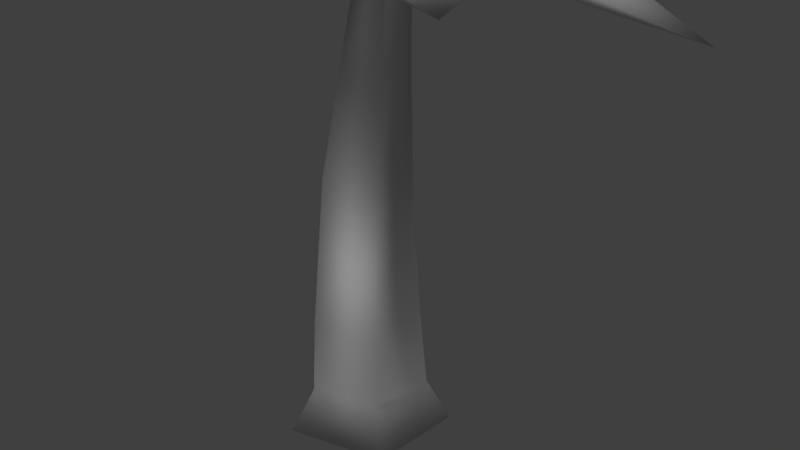 # Source: palmTree.blend  (saved by Blender 2.62.0; exported with 4.5.12 LTS)
import bpy
from mathutils import Matrix  # noqa: F401  (used for matrix-valued properties, if any)

bpy.ops.wm.read_factory_settings(use_empty=True)
scene = bpy.context.scene
scene.name = 'Scene'

# ---- collections
col_collection_1 = bpy.data.collections.new('Collection 1'); scene.collection.children.link(col_collection_1)

# ---- world
world_world = bpy.data.worlds.new('World'); scene.world = world_world
world_world.color = (0.05088, 0.05088, 0.05088)
world_world.use_sun_shadow = False
world_world.sun_shadow_jitter_overblur = 0.0
world_world.cycles.sampling_method = 'MANUAL'
world_world.cycles.sample_map_resolution = 256

# ---- cameras
cam_camera = bpy.data.cameras.new('Camera')
cam_camera.clip_end = 100.0
cam_camera.lens = 35.0
cam_camera.sensor_width = 32.0
cam_camera.sensor_height = 18.0
cam_camera.ortho_scale = 7.314
cam_camera.dof.focus_distance = 0.0
cam_camera.dof.aperture_fstop = 128.0

# ---- lights
light_sun = bpy.data.lights.new('Sun', 'SUN')
light_sun.transmission_factor = 0.0
light_sun.angle = 1.571
light_sun.energy = 1.0
light_sun.shadow_buffer_clip_start = 0.5
light_sun.shadow_soft_size = 1.0
light_sun.shadow_cascade_max_distance = 1000.0
light_sun.cycles.use_multiple_importance_sampling = False
light_lamp = bpy.data.lights.new('Lamp', 'POINT')
light_lamp.transmission_factor = 0.0
light_lamp.cutoff_distance = 30.0
light_lamp.energy = 100.0
light_lamp.shadow_buffer_clip_start = 1.001
light_lamp.shadow_soft_size = 1.0
light_lamp.shadow_maximum_resolution = 0.006
light_lamp.use_absolute_resolution = True
light_lamp.cycles.use_multiple_importance_sampling = False

# ---- meshes
me_cube = bpy.data.meshes.new('Cube')
me_cube.from_pydata([(1.956, 1.853, -0.7609), (1.956, -1.942, -0.7609), (-1.839, -1.942, -0.7609), (-1.839, 1.853, -0.7609), (1.3, 1.197, 2.974), (1.3, -1.285, 2.974), (-1.182, -1.285, 2.974), (-1.182, 1.197, 2.974), (-0.9965, -0.8086, 7.761), (-0.9965, 1.166, 7.017), (1.114, -0.8086, 7.761), (1.114, 1.166, 7.017), (0.8618, -0.1597, 11.0), (0.8618, 1.413, 10.67), (-0.7447, 1.413, 10.67), (-0.7447, -0.1597, 11.0), (-0.5536, 1.66, 13.66), (-0.5536, 0.4617, 13.91), (0.6707, 0.4617, 13.91), (0.6707, 1.66, 13.66), (0.6707, 0.6234, 14.68), (0.6707, 1.822, 14.43), (-0.5536, 1.822, 14.43), (-0.5536, 0.6234, 14.68), (4.095, -1.096, 15.96), (4.137, -0.922, 16.2), (4.137, 3.849, 15.2), (4.095, 3.675, 14.96), (7.524, -0.5852, 15.36), (7.524, 2.996, 14.61), (7.555, 3.126, 14.79), (7.555, -0.4548, 15.54), (10.17, 1.189, 14.69), (-9.935, 2.287, 13.03), (-10.02, 1.555, 14.27), (-7.361, 3.331, 14.42), (-7.494, -0.2212, 15.29), (-7.454, -0.1835, 15.07), (-7.32, 3.369, 14.2), (-4.064, -0.7425, 15.8), (-4.118, -0.7926, 16.1), (-3.94, 3.94, 14.94), (-3.887, 3.99, 14.65), (-0.5553, 0.6012, 14.65), (-0.5107, 1.79, 14.36), (-0.5327, 0.414, 13.89), (-0.488, 1.603, 13.6), (0.6055, 1.603, 13.59), (-0.6187, 1.619, 13.59), (0.6073, 1.838, 14.34), (-0.6169, 1.855, 14.34), (2.601, 5.348, 14.17), (2.482, 5.471, 14.42), (-2.392, 5.538, 14.41), (-2.273, 5.415, 14.17), (2.024, 8.483, 12.69), (-1.635, 8.533, 12.68), (-1.724, 8.625, 12.87), (1.935, 8.575, 12.87), (0.1849, 10.94, 11.61), (0.1908, -8.401, 17.42), (-1.667, -5.806, 17.15), (1.989, -5.695, 17.23), (1.905, -5.724, 17.02), (-1.752, -5.835, 16.94), (2.404, -2.277, 16.57), (2.517, -2.239, 16.84), (-2.354, -2.386, 16.73), (-2.467, -2.424, 16.45), (0.6496, 0.7218, 14.73), (-0.5738, 0.6848, 14.7), (0.6736, 0.5082, 13.97), (-0.5498, 0.4712, 13.95), (-0.05035, 0.9599, 14.43), (0.5658, 1.58, 14.16), (0.02887, 1.129, 14.99), (0.645, 1.749, 14.72), (1.006, -1.4, 16.33), (1.117, -1.302, 16.5), (3.57, 1.167, 15.4), (3.46, 1.068, 15.23), (3.139, -2.929, 16.11), (4.981, -1.076, 15.29), (5.064, -1.002, 15.41), (3.222, -2.855, 16.24), (5.494, -3.385, 15.68), (-5.317, 7.014, 13.8), (-2.956, 6.64, 13.98), (-4.856, 4.882, 14.88), (-4.814, 4.859, 14.72), (-2.913, 6.616, 13.82), (-3.257, 2.915, 15.56), (-3.314, 2.946, 15.78), (-0.7823, 5.287, 14.58), (-0.726, 5.256, 14.37), (-0.6504, 1.737, 14.88), (-0.01458, 2.325, 14.58), (-0.7304, 1.543, 14.33), (-0.09462, 2.131, 14.03), (-0.6525, 1.598, 14.3), (-0.02846, 0.9316, 14.38), (-0.5581, 1.754, 14.86), (0.0659, 1.087, 14.94), (-3.274, 1.366, 16.14), (-3.202, 1.336, 16.35), (-0.7171, -1.318, 16.67), (-0.7891, -1.287, 16.45), (-4.848, -0.6938, 16.59), (-2.983, -2.685, 16.83), (-2.929, -2.708, 16.99), (-4.794, -0.7168, 16.75), (-5.342, -3.026, 17.1), (-5.066, -3.713, 16.11), (5.285, 6.652, 12.41), (4.958, 4.522, 13.46), (3.04, 6.474, 13.34), (3.04, 6.371, 13.2), (4.958, 4.419, 13.33), (1.046, 5.108, 14.36), (1.046, 5.245, 14.54), (3.601, 2.645, 14.71), (3.601, 2.508, 14.53), (0.04873, 2.353, 14.62), (0.6903, 1.7, 14.66), (-0.07115, 2.2, 14.07), (0.5705, 1.547, 14.11), (1.404, 1.301, 0.6336), (1.404, -1.39, 0.6336), (-1.287, -1.39, 0.6336), (-1.287, 1.301, 0.6336)], [], [(0, 1, 2, 3), (7, 6, 8, 9), (6, 5, 10, 8), (4, 7, 9, 11), (5, 4, 11, 10), (10, 11, 13, 12), (11, 9, 14, 13), (8, 10, 12, 15), (9, 8, 15, 14), (14, 15, 17, 16), (15, 12, 18, 17), (13, 14, 16, 19), (12, 13, 19, 18), (19, 16, 22, 21), (17, 18, 20, 23), (16, 17, 23, 22), (21, 22, 23, 20), (20, 18, 24, 25), (21, 20, 25, 26), (19, 21, 26, 27), (18, 19, 27, 24), (24, 27, 29, 28), (27, 26, 30, 29), (26, 25, 31, 30), (25, 24, 28, 31), (31, 28, 32), (30, 31, 32), (29, 30, 32), (28, 29, 32), (38, 37, 34), (37, 36, 34), (36, 35, 34), (35, 38, 34), (41, 42, 38, 35), (40, 41, 35, 36), (39, 40, 36, 37), (42, 39, 37, 38), (46, 45, 39, 42), (45, 43, 40, 39), (43, 44, 41, 40), (44, 46, 42, 41), (49, 47, 51, 52), (50, 49, 52, 53), (48, 50, 53, 54), (47, 48, 54, 51), (51, 54, 56, 55), (54, 53, 57, 56), (53, 52, 58, 57), (52, 51, 55, 58), (58, 55, 59), (57, 58, 59), (56, 57, 59), (55, 56, 59), (64, 63, 60), (63, 62, 60), (62, 61, 60), (61, 64, 60), (67, 68, 64, 61), (66, 67, 61, 62), (65, 66, 62, 63), (68, 65, 63, 64), (72, 71, 65, 68), (71, 69, 66, 65), (69, 70, 67, 66), (70, 72, 68, 67), (75, 73, 77, 78), (76, 75, 78, 79), (74, 76, 79, 80), (73, 74, 80, 77), (77, 80, 82, 81), (80, 79, 83, 82), (79, 78, 84, 83), (78, 77, 81, 84), (84, 81, 85), (83, 84, 85), (82, 83, 85), (81, 82, 85), (90, 89, 86), (89, 88, 86), (88, 87, 86), (87, 90, 86), (93, 94, 90, 87), (92, 93, 87, 88), (91, 92, 88, 89), (94, 91, 89, 90), (98, 97, 91, 94), (97, 95, 92, 91), (95, 96, 93, 92), (96, 98, 94, 93), (101, 99, 103, 104), (102, 101, 104, 105), (100, 102, 105, 106), (99, 100, 106, 103), (103, 106, 108, 107), (106, 105, 109, 108), (105, 104, 110, 109), (104, 103, 107, 110), (110, 107, 111), (109, 110, 111), (108, 109, 111), (107, 108, 111), (117, 116, 113), (116, 115, 113), (115, 114, 113), (114, 117, 113), (120, 121, 117, 114), (119, 120, 114, 115), (118, 119, 115, 116), (121, 118, 116, 117), (125, 124, 118, 121), (124, 122, 119, 118), (122, 123, 120, 119), (123, 125, 121, 120), (0, 126, 127, 1), (126, 4, 5, 127), (1, 127, 128, 2), (127, 5, 6, 128), (2, 128, 129, 3), (128, 6, 7, 129), (4, 126, 129, 7), (126, 0, 3, 129)])
me_cube.polygons.foreach_set('use_smooth', [True] * 121)
_uv = me_cube.uv_layers.new(name='UVMap')
_uv.uv.foreach_set('vector', [0.1307, 0.8994, 0.05237, 0.9044, 0.05237, 0.8008, 0.1307, 0.7959, 0.5649, 0.116, 0.6284, 0.1017, 0.6376, 0.2316, 0.5834, 0.2231, 0.1324, 0.09439, 0.1899, 0.1275, 0.1406, 0.2306, 0.09168, 0.2024, 0.3156, 0.3161, 0.2479, 0.3194, 0.2446, 0.2326, 0.3022, 0.2298, 0.644, 0.09904, 0.7089, 0.1124, 0.6929, 0.2181, 0.6382, 0.2271, 0.6382, 0.2271, 0.6929, 0.2181, 0.7065, 0.3128, 0.669, 0.3316, 0.3022, 0.2298, 0.2446, 0.2326, 0.2449, 0.1418, 0.2887, 0.1397, 0.09168, 0.2024, 0.1406, 0.2306, 0.08465, 0.3231, 0.04739, 0.3016, 0.5834, 0.2231, 0.6376, 0.2316, 0.6099, 0.3381, 0.5725, 0.3196, 0.5725, 0.3196, 0.6099, 0.3381, 0.5734, 0.411, 0.5449, 0.3969, 0.04739, 0.3016, 0.08465, 0.3231, 0.03923, 0.3908, 0.01083, 0.3744, 0.2887, 0.1397, 0.2449, 0.1418, 0.2455, 0.06048, 0.2789, 0.05886, 0.669, 0.3316, 0.7065, 0.3128, 0.7365, 0.3885, 0.7079, 0.4028, 0.2789, 0.05886, 0.2455, 0.06048, 0.2445, 0.03899, 0.2779, 0.03737, 0.01083, 0.3744, 0.03923, 0.3908, 0.0284, 0.4094, 0.0, 0.393, 0.5449, 0.3969, 0.5734, 0.411, 0.5643, 0.4305, 0.5358, 0.4164, 0.3458, 0.6195, 0.3519, 0.6524, 0.3191, 0.6583, 0.313, 0.6254, 0.0284, 0.4094, 0.03923, 0.3908, 0.1043, 0.483, 0.101, 0.4896, 0.3458, 0.6195, 0.313, 0.6254, 0.2445, 0.5438, 0.3753, 0.5203, 0.2789, 0.05886, 0.2779, 0.03737, 0.3738, 0.0, 0.3728, 0.007587, 0.3165, 0.6583, 0.3494, 0.6643, 0.3753, 0.7607, 0.2445, 0.7366, 0.2445, 0.7366, 0.3753, 0.7607, 0.3427, 0.8508, 0.2445, 0.8327, 0.3728, 0.007587, 0.3738, 0.0, 0.4667, 0.01075, 0.466, 0.01645, 0.3753, 0.5203, 0.2445, 0.5438, 0.2445, 0.448, 0.3427, 0.4303, 0.101, 0.4896, 0.1043, 0.483, 0.1877, 0.5152, 0.1851, 0.5202, 0.1851, 0.5202, 0.1877, 0.5152, 0.2445, 0.5372, 0.3427, 0.4303, 0.2445, 0.448, 0.2803, 0.3681, 0.466, 0.01645, 0.4667, 0.01075, 0.5357, 0.02168, 0.2445, 0.8327, 0.3427, 0.8508, 0.2818, 0.9135, 0.4737, 0.4288, 0.3753, 0.4471, 0.4108, 0.3681, 0.8973, 0.07833, 0.8917, 0.07736, 0.915, 0.0, 0.6665, 0.6094, 0.7645, 0.6291, 0.704, 0.6882, 0.9392, 0.1869, 0.9447, 0.1853, 0.9589, 0.2613, 0.9154, 0.09412, 0.9228, 0.09198, 0.9447, 0.1853, 0.9392, 0.1869, 0.6666, 0.5159, 0.7971, 0.5421, 0.7645, 0.6291, 0.6665, 0.6094, 0.8748, 0.1717, 0.8672, 0.1704, 0.8917, 0.07736, 0.8973, 0.07833, 0.5064, 0.5163, 0.3754, 0.5407, 0.3753, 0.4471, 0.4737, 0.4288, 0.4733, 0.622, 0.4404, 0.6281, 0.3754, 0.5407, 0.5064, 0.5163, 0.9154, 0.2604, 0.8941, 0.2583, 0.8672, 0.1704, 0.8748, 0.1717, 0.7358, 0.4305, 0.7686, 0.437, 0.7971, 0.5421, 0.6666, 0.5159, 0.9376, 0.002027, 0.959, 0.0, 0.9228, 0.09198, 0.9154, 0.09412, 0.9167, 0.6861, 0.8953, 0.6882, 0.9345, 0.6121, 0.9418, 0.6093, 0.06184, 0.7959, 0.02902, 0.7896, 0.0, 0.687, 0.1307, 0.7121, 1.0, 0.2545, 0.9786, 0.2528, 0.959, 0.1752, 0.9661, 0.1758, 0.5676, 0.4365, 0.6005, 0.4305, 0.6665, 0.5149, 0.5357, 0.5391, 0.5357, 0.5391, 0.6665, 0.5149, 0.6664, 0.6099, 0.5682, 0.628, 0.9661, 0.1758, 0.959, 0.1752, 0.9822, 0.0823, 0.9875, 0.0828, 0.1307, 0.7121, 0.0, 0.687, 0.03244, 0.5982, 0.1305, 0.6171, 0.9418, 0.6093, 0.9345, 0.6121, 0.9121, 0.5196, 0.9175, 0.5174, 0.9175, 0.5174, 0.9121, 0.5196, 0.8955, 0.4359, 0.1305, 0.6171, 0.03244, 0.5982, 0.0928, 0.5372, 0.9875, 0.0828, 0.9822, 0.0823, 0.9998, 0.0, 0.5682, 0.628, 0.6664, 0.6099, 0.6309, 0.6897, 0.3754, 0.8045, 0.4731, 0.8235, 0.4124, 0.8854, 0.9576, 0.6339, 0.9632, 0.6359, 0.9419, 0.6882, 0.8347, 0.06075, 0.7368, 0.07941, 0.7726, 0.0, 0.7368, 0.364, 0.7426, 0.3617, 0.7425, 0.4285, 0.6354, 0.8035, 0.6431, 0.8021, 0.6665, 0.8819, 0.6607, 0.883, 0.8672, 0.1495, 0.7369, 0.1744, 0.7368, 0.07941, 0.8347, 0.06075, 0.9799, 0.5501, 0.9873, 0.5528, 0.9632, 0.6359, 0.9576, 0.6339, 0.3753, 0.7089, 0.5055, 0.7342, 0.4731, 0.8235, 0.3754, 0.8045, 0.4498, 0.6281, 0.4825, 0.6345, 0.5055, 0.7342, 0.3753, 0.7089, 0.9418, 0.4435, 0.9632, 0.4453, 0.9873, 0.5528, 0.9799, 0.5501, 0.8392, 0.2518, 0.8065, 0.2581, 0.7369, 0.1744, 0.8672, 0.1495, 0.6453, 0.6937, 0.6663, 0.6897, 0.6431, 0.8021, 0.6354, 0.8035, 0.7736, 0.2652, 0.7881, 0.2581, 0.7879, 0.3312, 0.7821, 0.332, 0.8112, 0.8818, 0.7866, 0.877, 0.7647, 0.7994, 0.8626, 0.8183, 0.5356, 0.594, 0.5211, 0.5869, 0.5315, 0.5075, 0.5354, 0.512, 0.1551, 0.5418, 0.1797, 0.5372, 0.2287, 0.6006, 0.1307, 0.6187, 0.1307, 0.6187, 0.2287, 0.6006, 0.2288, 0.6716, 0.1552, 0.6852, 0.5299, 0.7616, 0.535, 0.7603, 0.5329, 0.8289, 0.529, 0.83, 0.8626, 0.8183, 0.7647, 0.7994, 0.7891, 0.7334, 0.8626, 0.7477, 0.5055, 0.7618, 0.511, 0.7603, 0.5108, 0.827, 0.5067, 0.8282, 0.5067, 0.8282, 0.5108, 0.827, 0.5109, 0.8936, 0.8626, 0.7477, 0.7891, 0.7334, 0.8344, 0.6882, 0.529, 0.83, 0.5329, 0.8289, 0.5349, 0.895, 0.1552, 0.6852, 0.2288, 0.6716, 0.2023, 0.7313, 0.2287, 0.7918, 0.1555, 0.7777, 0.2009, 0.7313, 0.7505, 0.4265, 0.7465, 0.4285, 0.7466, 0.3694, 0.56, 0.8369, 0.6334, 0.8234, 0.6065, 0.8829, 0.791, 0.3166, 0.7956, 0.3158, 0.7881, 0.3804, 0.7881, 0.2591, 0.7942, 0.2581, 0.7956, 0.3158, 0.791, 0.3166, 0.5357, 0.77, 0.6335, 0.7521, 0.6334, 0.8234, 0.56, 0.8369, 0.5111, 0.6796, 0.5055, 0.6769, 0.5308, 0.6281, 0.535, 0.6301, 0.2288, 0.8634, 0.1312, 0.8445, 0.1555, 0.7777, 0.2287, 0.7918, 0.1735, 0.9241, 0.149, 0.9194, 0.1312, 0.8445, 0.2288, 0.8634, 0.5348, 0.7603, 0.5191, 0.7586, 0.5055, 0.6769, 0.5111, 0.6796, 0.5575, 0.6942, 0.5821, 0.6897, 0.6335, 0.7521, 0.5357, 0.77, 0.5211, 0.5907, 0.5064, 0.5968, 0.5066, 0.5094, 0.5122, 0.5075, 0.2297, 0.5437, 0.2445, 0.5372, 0.2444, 0.624, 0.2388, 0.6255, 0.6942, 0.6923, 0.7189, 0.6882, 0.7647, 0.7513, 0.6665, 0.7673, 0.7736, 0.332, 0.787, 0.3407, 0.777, 0.4111, 0.7738, 0.406, 0.8469, 0.6882, 0.8222, 0.6839, 0.7971, 0.6107, 0.8953, 0.6278, 0.8953, 0.6278, 0.7971, 0.6107, 0.8216, 0.5432, 0.8953, 0.5561, 0.5167, 0.872, 0.511, 0.8741, 0.5111, 0.823, 0.5153, 0.8214, 0.6665, 0.7673, 0.7647, 0.7513, 0.7647, 0.8227, 0.6909, 0.8347, 0.5234, 0.7615, 0.529, 0.7603, 0.5288, 0.8286, 0.5246, 0.8295, 0.5246, 0.8295, 0.5288, 0.8286, 0.5273, 0.8948, 0.6909, 0.8347, 0.7647, 0.8227, 0.7379, 0.8818, 0.5153, 0.8214, 0.5111, 0.823, 0.5122, 0.7603, 0.8953, 0.5561, 0.8216, 0.5432, 0.8671, 0.4959, 0.7971, 0.4356, 0.8702, 0.4508, 0.8248, 0.4959, 0.7465, 0.4271, 0.7426, 0.4285, 0.7427, 0.3621, 0.9355, 0.7324, 0.8626, 0.7473, 0.8893, 0.6882, 0.2343, 0.7956, 0.2297, 0.796, 0.2392, 0.7367, 0.2393, 0.8433, 0.2331, 0.8439, 0.2297, 0.796, 0.2343, 0.7956, 0.9598, 0.7977, 0.8626, 0.8176, 0.8626, 0.7473, 0.9355, 0.7324, 0.5119, 0.4251, 0.5064, 0.4224, 0.5306, 0.3681, 0.5347, 0.3701, 0.7972, 0.3651, 0.8944, 0.3853, 0.8702, 0.4508, 0.7971, 0.4356, 0.8535, 0.3023, 0.8779, 0.3074, 0.8944, 0.3853, 0.7972, 0.3651, 0.5347, 0.5075, 0.5189, 0.5052, 0.5064, 0.4224, 0.5119, 0.4251, 0.94, 0.876, 0.9156, 0.8809, 0.8626, 0.8176, 0.9598, 0.7977, 0.2297, 0.6643, 0.2445, 0.6583, 0.2443, 0.7361, 0.2388, 0.7367, 0.7368, 0.02039, 0.7205, 0.05164, 0.6501, 0.03718, 0.6376, 0.0, 0.7205, 0.05164, 0.7089, 0.1124, 0.644, 0.09904, 0.6501, 0.03718, 0.2437, 0.05068, 0.2128, 0.07883, 0.1504, 0.04289, 0.1556, 0.0, 0.2128, 0.07883, 0.1899, 0.1275, 0.1324, 0.09439, 0.1504, 0.04289, 0.6328, 0.0, 0.6207, 0.03904, 0.5518, 0.05452, 0.5357, 0.02184, 0.6207, 0.03904, 0.6284, 0.1017, 0.5649, 0.116, 0.5518, 0.05452, 0.3156, 0.3161, 0.3233, 0.3646, 0.2499, 0.3681, 0.2479, 0.3194, 0.7369, 0.2743, 0.7736, 0.2581, 0.7736, 0.3617, 0.7368, 0.3478])
me_cube.use_remesh_preserve_volume = False
me_cube.use_remesh_preserve_attributes = False
me_cube.use_mirror_vertex_groups = False
me_cube.update()

# ---- objects
ob_sun = bpy.data.objects.new('Sun', light_sun)
ob_cube = bpy.data.objects.new('Cube', me_cube)
ob_lamp = bpy.data.objects.new('Lamp', light_lamp)
ob_camera = bpy.data.objects.new('Camera', cam_camera)

# ---- transforms, parenting, visibility, modifiers, constraints
ob_sun.location = (6.871, 4.976, 3.062)
ob_sun.lineart.crease_threshold = 0.0
ob_cube.location = (0.0, 0.0, 0.7612)
ob_cube.lock_rotations_4d = False
ob_cube.empty_display_type = 'ARROWS'
ob_cube.lineart.crease_threshold = 0.0
ob_lamp.location = (4.076, 1.005, 5.904)
ob_lamp.rotation_euler = (0.6503, 0.05522, 1.866)
ob_lamp.lock_rotations_4d = False
ob_lamp.empty_display_type = 'ARROWS'
ob_lamp.color = (0.0, 0.0, 0.0, 0.0)
ob_lamp.lineart.crease_threshold = 0.0
ob_camera.location = (21.25, 17.71, 12.92)
ob_camera.rotation_euler = (1.355, 0.02964, 2.22)
ob_camera.lock_rotations_4d = False
ob_camera.empty_display_type = 'ARROWS'
ob_camera.color = (0.0, 0.0, 0.0, 0.0)
ob_camera.display_type = 'WIRE'
ob_camera.lineart.crease_threshold = 0.0

# ---- collection membership
col_collection_1.objects.link(ob_sun)
col_collection_1.objects.link(ob_cube)
col_collection_1.objects.link(ob_lamp)
col_collection_1.objects.link(ob_camera)

# ---- scene / render settings (as saved in the file)
scene.camera = ob_camera
scene.frame_start = 1; scene.frame_end = 250; scene.frame_set(0)
scene.render.engine = 'BLENDER_EEVEE_NEXT'
scene.render.image_settings.color_mode = 'RGB'
scene.render.image_settings.compression = 90
scene.render.resolution_percentage = 50
scene.render.dither_intensity = 0.0
scene.render.bake_margin = 2
scene.render.bake_bias = 0.0
scene.cycles.use_denoising = False
scene.cycles.samples = 10
scene.cycles.sampling_pattern = 'TABULATED_SOBOL'
scene.cycles.light_sampling_threshold = 0.0
scene.cycles.use_adaptive_sampling = False
scene.cycles.use_light_tree = False
scene.cycles.blur_glossy = 0.0
scene.cycles.volume_bounces = 1
scene.cycles.pixel_filter_type = 'GAUSSIAN'
scene.cycles.sample_clamp_indirect = 0.0
scene.view_settings.view_transform = 'Standard'
bpy.context.view_layer.update()
